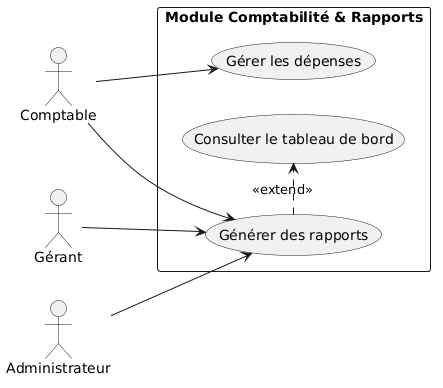

The diagram above was rendered by PlantUML. Its source (embedded in the PNG):
@startuml
left to right direction

actor Comptable
actor "Gérant" as Gerant
actor Administrateur

rectangle "Module Comptabilité & Rapports" {
    usecase "Générer des rapports" as UC_Rapports
    usecase "Gérer les dépenses" as UC_Depenses
    usecase "Consulter le tableau de bord" as UC_Dashboard
}

Comptable --> UC_Rapports
Comptable --> UC_Depenses

Gerant --> UC_Rapports
Administrateur --> UC_Rapports

UC_Rapports .> UC_Dashboard : <<extend>>
@enduml